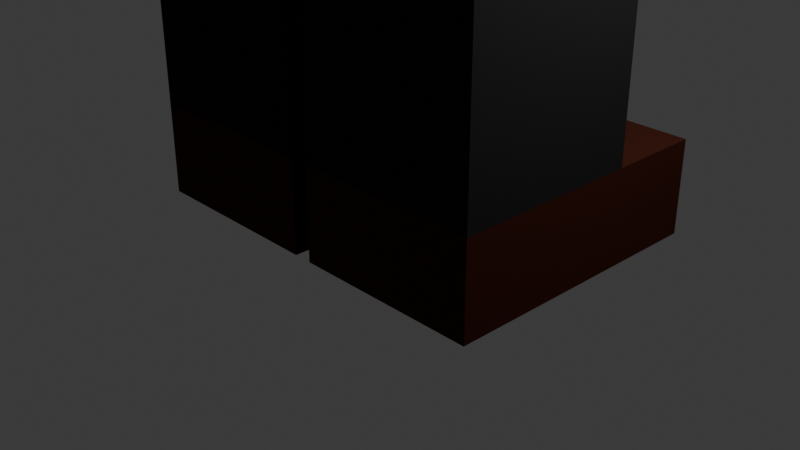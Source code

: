 # Source: Character_Jump.blend  (saved by Blender 4.1.23; exported with 4.5.12 LTS)
import bpy
from mathutils import Matrix  # noqa: F401  (used for matrix-valued properties, if any)

bpy.ops.wm.read_factory_settings(use_empty=True)
scene = bpy.context.scene
scene.name = 'Scene'

# ---- collections
col_collection = bpy.data.collections.new('Collection'); scene.collection.children.link(col_collection)

# ---- materials (node trees are filled in below, after node groups)
mat_t_shirt = bpy.data.materials.new('T-Shirt')
mat_t_shirt.alpha_threshold = 0.0
mat_t_shirt.use_transparent_shadow = False
mat_t_shirt.roughness = 0.5
mat_t_shirt.line_color = (0.0, 0.0, 0.0, 1.0)
mat_skin = bpy.data.materials.new('Skin')
mat_skin.use_transparent_shadow = False
mat_pants_001 = bpy.data.materials.new('Pants.001')
mat_pants_001.use_transparent_shadow = False
mat_hat = bpy.data.materials.new('Hat')
mat_hat.use_transparent_shadow = False
mat_pants = bpy.data.materials.new('Pants')
mat_pants.use_transparent_shadow = False
mat_shoes = bpy.data.materials.new('Shoes')
mat_shoes.use_transparent_shadow = False

# ---- material node trees
mat_t_shirt.use_nodes = True; mat_t_shirt.node_tree.nodes.clear()
_N = mat_t_shirt.node_tree.nodes; _L = mat_t_shirt.node_tree.links
n0 = _N.new('ShaderNodeOutputMaterial'); n0.name = 'Material Output'; n0.location = (300, 300)
n1 = _N.new('ShaderNodeBsdfPrincipled'); n1.name = 'Principled BSDF'; n1.location = (10, 300)
n1.inputs[0].default_value = (0.7991, 0.02416, 0.01938, 1.0)
n1.inputs[2].default_value = 1.0
n1.inputs[3].default_value = 1.0
_L.new(n1.outputs[0], n0.inputs[0])
n0.is_active_output = True
mat_skin.use_nodes = True; mat_skin.node_tree.nodes.clear()
_N = mat_skin.node_tree.nodes; _L = mat_skin.node_tree.links
n0 = _N.new('ShaderNodeBsdfPrincipled'); n0.name = 'Principled BSDF'; n0.location = (10, 300)
n0.inputs[0].default_value = (1.0, 0.6235, 0.3383, 1.0)
n1 = _N.new('ShaderNodeOutputMaterial'); n1.name = 'Material Output'; n1.location = (300, 300)
_L.new(n0.outputs[0], n1.inputs[0])
n1.is_active_output = True
mat_pants_001.use_nodes = True; mat_pants_001.node_tree.nodes.clear()
_N = mat_pants_001.node_tree.nodes; _L = mat_pants_001.node_tree.links
n0 = _N.new('ShaderNodeBsdfPrincipled'); n0.name = 'Principled BSDF'; n0.location = (10, 300)
n0.inputs[0].default_value = (0.01681, 0.01681, 0.01681, 1.0)
n0.inputs[2].default_value = 1.0
n0.inputs[3].default_value = 1.0
n1 = _N.new('ShaderNodeOutputMaterial'); n1.name = 'Material Output'; n1.location = (300, 300)
_L.new(n0.outputs[0], n1.inputs[0])
n1.is_active_output = True
mat_hat.use_nodes = True; mat_hat.node_tree.nodes.clear()
_N = mat_hat.node_tree.nodes; _L = mat_hat.node_tree.links
n0 = _N.new('ShaderNodeBsdfPrincipled'); n0.name = 'Principled BSDF'; n0.location = (10, 300)
n0.inputs[0].default_value = (0.7991, 0.02416, 0.01938, 1.0)
n0.inputs[1].default_value = 0.5
n0.inputs[3].default_value = 1.0
n1 = _N.new('ShaderNodeOutputMaterial'); n1.name = 'Material Output'; n1.location = (300, 300)
_L.new(n0.outputs[0], n1.inputs[0])
n1.is_active_output = True
mat_pants.use_nodes = True; mat_pants.node_tree.nodes.clear()
_N = mat_pants.node_tree.nodes; _L = mat_pants.node_tree.links
n0 = _N.new('ShaderNodeBsdfPrincipled'); n0.name = 'Principled BSDF'; n0.location = (10, 300)
n0.inputs[0].default_value = (0.01681, 0.01681, 0.01681, 1.0)
n0.inputs[2].default_value = 1.0
n0.inputs[3].default_value = 1.0
n1 = _N.new('ShaderNodeOutputMaterial'); n1.name = 'Material Output'; n1.location = (300, 300)
_L.new(n0.outputs[0], n1.inputs[0])
n1.is_active_output = True
mat_shoes.use_nodes = True; mat_shoes.node_tree.nodes.clear()
_N = mat_shoes.node_tree.nodes; _L = mat_shoes.node_tree.links
n0 = _N.new('ShaderNodeBsdfPrincipled'); n0.name = 'Principled BSDF'; n0.location = (10, 300)
n0.inputs[0].default_value = (0.05229, 0.01423, 0.00856, 1.0)
n0.inputs[1].default_value = 0.25
n0.inputs[3].default_value = 1.0
n1 = _N.new('ShaderNodeOutputMaterial'); n1.name = 'Material Output'; n1.location = (300, 300)
_L.new(n0.outputs[0], n1.inputs[0])
n1.is_active_output = True

# ---- world
world_world = bpy.data.worlds.new('World'); scene.world = world_world
world_world.use_nodes = True; world_world.node_tree.nodes.clear()
_N = world_world.node_tree.nodes; _L = world_world.node_tree.links
n0 = _N.new('ShaderNodeOutputWorld'); n0.name = 'World Output'; n0.location = (300, 300)
n1 = _N.new('ShaderNodeBackground'); n1.name = 'Background'; n1.location = (10, 300)
n1.inputs[0].default_value = (0.05088, 0.05088, 0.05088, 1.0)
_L.new(n1.outputs[0], n0.inputs[0])
n0.is_active_output = True
world_world.color = (0.05088, 0.05088, 0.05088)
world_world.use_sun_shadow = False
world_world.sun_shadow_jitter_overblur = 0.0

# ---- cameras
cam_camera = bpy.data.cameras.new('Camera')
cam_camera.clip_end = 100.0
cam_camera.ortho_scale = 7.314

# ---- lights
light_light = bpy.data.lights.new('Light', 'POINT')
light_light.transmission_factor = 0.0
light_light.energy = 1000.0
light_light.shadow_soft_size = 0.1
light_light.shadow_maximum_resolution = 0.006
light_light.use_absolute_resolution = True

# ---- meshes
me_cube_003 = bpy.data.meshes.new('Cube.003')
me_cube_003.from_pydata([(-1.0, -1.0, -1.0), (-1.0, -1.0, 1.0), (-1.0, 1.0, -1.0), (-1.0, 1.0, 1.0), (0.0, 1.0, -1.0), (0.0, 1.0, 1.0), (0.0, -1.0, -1.0), (0.0, -1.0, 1.0), (0.0, -1.0, -10.6), (-1.0, -1.0, 1.0), (-1.0, -1.0, 2.6), (-1.0, 1.0, 1.0), (-1.0, 1.0, 2.6), (0.0, 1.0, 1.0), (0.0, 1.0, 2.6), (0.0, -1.0, 1.0), (0.0, -1.0, 2.6), (-1.11, -1.3, 2.6), (-1.11, -1.3, 5.8), (-1.11, 1.3, 2.6), (-1.11, 1.3, 5.8), (0.0, 1.3, 2.6), (0.0, 1.3, 5.8), (0.0, -1.3, 2.6), (0.0, -1.3, 5.8), (-0.75, -1.25, 5.8), (-0.75, -1.25, 8.2), (-0.75, 1.75, 5.8), (-0.75, 1.75, 8.2), (0.0, 1.75, 5.8), (0.0, 1.75, 8.2), (0.0, -1.25, 5.8), (0.0, -1.25, 8.2), (-6.45, -0.9, 5.92), (-5.55, -0.9, 5.92), (-6.45, 0.9, 5.92), (-5.55, 0.9, 5.92), (-6.45, -0.9, 4.48), (-5.55, -0.9, 4.48), (-6.45, 0.9, 4.48), (-5.55, 0.9, 4.48), (-3.375, -0.75, 5.8), (-1.125, -0.75, 5.8), (-3.375, 0.75, 5.8), (-1.125, 0.75, 5.8), (-3.375, -0.75, 4.6), (-1.125, -0.75, 4.6), (-3.375, 0.75, 4.6), (-1.125, 0.75, 4.6), (-5.625, -0.75, 5.8), (-3.375, -0.75, 5.8), (-5.625, 0.75, 5.8), (-3.375, 0.75, 5.8), (-5.625, -0.75, 4.6), (-3.375, -0.75, 4.6), (-5.625, 0.75, 4.6), (-3.375, 0.75, 4.6), (1.0, -1.0, -1.0), (1.0, -1.0, 1.0), (1.0, 1.0, -1.0), (1.0, 1.0, 1.0), (0.0, 1.0, -1.0), (0.0, 1.0, 1.0), (0.0, -1.0, -1.0), (0.0, -1.0, 1.0), (0.0, -1.0, -10.6), (1.0, -1.0, 1.0), (1.0, -1.0, 2.6), (1.0, 1.0, 1.0), (1.0, 1.0, 2.6), (0.0, 1.0, 1.0), (0.0, 1.0, 2.6), (0.0, -1.0, 1.0), (0.0, -1.0, 2.6), (1.11, -1.3, 2.6), (1.11, -1.3, 5.8), (1.11, 1.3, 2.6), (1.11, 1.3, 5.8), (0.0, 1.3, 2.6), (0.0, 1.3, 5.8), (0.0, -1.3, 2.6), (0.0, -1.3, 5.8), (0.75, -1.25, 5.8), (0.75, -1.25, 8.2), (0.75, 1.75, 5.8), (0.75, 1.75, 8.2), (0.0, 1.75, 5.8), (0.0, 1.75, 8.2), (0.0, -1.25, 5.8), (0.0, -1.25, 8.2), (6.45, -0.9, 5.92), (5.55, -0.9, 5.92), (6.45, 0.9, 5.92), (5.55, 0.9, 5.92), (6.45, -0.9, 4.48), (5.55, -0.9, 4.48), (6.45, 0.9, 4.48), (5.55, 0.9, 4.48), (3.375, -0.75, 5.8), (1.125, -0.75, 5.8), (3.375, 0.75, 5.8), (1.125, 0.75, 5.8), (3.375, -0.75, 4.6), (1.125, -0.75, 4.6), (3.375, 0.75, 4.6), (1.125, 0.75, 4.6), (5.625, -0.75, 5.8), (3.375, -0.75, 5.8), (5.625, 0.75, 5.8), (3.375, 0.75, 5.8), (5.625, -0.75, 4.6), (3.375, -0.75, 4.6), (5.625, 0.75, 4.6), (3.375, 0.75, 4.6)], [], [(0, 1, 3, 2), (6, 7, 1, 0), (5, 3, 1, 7), (2, 4, 6, 0), (2, 3, 5, 4), (9, 10, 12, 11), (15, 16, 10, 9), (14, 12, 10, 16), (11, 13, 15, 9), (11, 12, 14, 13), (17, 18, 20, 19), (23, 24, 18, 17), (22, 20, 18, 24), (19, 21, 23, 17), (19, 20, 22, 21), (25, 26, 28, 27), (31, 32, 26, 25), (30, 28, 26, 32), (27, 29, 31, 25), (27, 28, 30, 29), (33, 34, 36, 35), (35, 36, 40, 39), (39, 40, 38, 37), (37, 38, 34, 33), (35, 39, 37, 33), (40, 36, 34, 38), (41, 42, 44, 43), (43, 44, 48, 47), (47, 48, 46, 45), (45, 46, 42, 41), (43, 47, 45, 41), (48, 44, 42, 46), (49, 50, 52, 51), (51, 52, 56, 55), (55, 56, 54, 53), (53, 54, 50, 49), (51, 55, 53, 49), (56, 52, 50, 54), (57, 59, 60, 58), (63, 57, 58, 64), (62, 64, 58, 60), (59, 57, 63, 61), (59, 61, 62, 60), (66, 68, 69, 67), (72, 66, 67, 73), (71, 73, 67, 69), (68, 66, 72, 70), (68, 70, 71, 69), (74, 76, 77, 75), (80, 74, 75, 81), (79, 81, 75, 77), (76, 74, 80, 78), (76, 78, 79, 77), (82, 84, 85, 83), (88, 82, 83, 89), (87, 89, 83, 85), (84, 82, 88, 86), (84, 86, 87, 85), (90, 92, 93, 91), (92, 96, 97, 93), (96, 94, 95, 97), (94, 90, 91, 95), (92, 90, 94, 96), (97, 95, 91, 93), (98, 100, 101, 99), (100, 104, 105, 101), (104, 102, 103, 105), (102, 98, 99, 103), (100, 98, 102, 104), (105, 103, 99, 101), (106, 108, 109, 107), (108, 112, 113, 109), (112, 110, 111, 113), (110, 106, 107, 111), (108, 106, 110, 112), (113, 111, 107, 109)])
me_cube_003.polygons.foreach_set('material_index', [2, 2, 0, 2, 2, 0, 0, 0, 0, 0, 0, 0, 0, 0, 0, 1, 1, 1, 1, 1, 1, 1, 1, 1, 1, 1, 0, 0, 0, 0, 0, 0, 1, 1, 1, 1, 1, 0, 2, 2, 0, 2, 2, 0, 0, 0, 0, 0, 0, 0, 0, 0, 0, 1, 1, 1, 1, 1, 1, 1, 1, 1, 1, 1, 0, 0, 0, 0, 0, 0, 1, 1, 1, 1, 1, 0])
_uv = me_cube_003.uv_layers.new(name='UVMap')
_uv.uv.foreach_set('vector', [0.375, 0.0, 0.625, 0.0, 0.625, 0.25, 0.375, 0.25, 0.375, 0.875, 0.625, 0.875, 0.625, 1.0, 0.375, 1.0, 0.75, 0.5, 0.875, 0.5, 0.875, 0.75, 0.75, 0.75, 0.125, 0.5, 0.25, 0.5, 0.25, 0.75, 0.125, 0.75, 0.375, 0.25, 0.625, 0.25, 0.625, 0.375, 0.375, 0.375, 0.375, 0.0, 0.625, 0.0, 0.625, 0.25, 0.375, 0.25, 0.375, 0.875, 0.625, 0.875, 0.625, 1.0, 0.375, 1.0, 0.75, 0.5, 0.875, 0.5, 0.875, 0.75, 0.75, 0.75, 0.125, 0.5, 0.25, 0.5, 0.25, 0.75, 0.125, 0.75, 0.375, 0.25, 0.625, 0.25, 0.625, 0.375, 0.375, 0.375, 0.375, 0.0, 0.625, 0.0, 0.625, 0.25, 0.375, 0.25, 0.375, 0.875, 0.625, 0.875, 0.625, 1.0, 0.375, 1.0, 0.75, 0.5, 0.875, 0.5, 0.875, 0.75, 0.75, 0.75, 0.125, 0.5, 0.25, 0.5, 0.25, 0.75, 0.125, 0.75, 0.375, 0.25, 0.625, 0.25, 0.625, 0.375, 0.375, 0.375, 0.375, 0.0, 0.625, 0.0, 0.625, 0.25, 0.375, 0.25, 0.375, 0.875, 0.625, 0.875, 0.625, 1.0, 0.375, 1.0, 0.75, 0.5, 0.875, 0.5, 0.875, 0.75, 0.75, 0.75, 0.125, 0.5, 0.25, 0.5, 0.25, 0.75, 0.125, 0.75, 0.375, 0.25, 0.625, 0.25, 0.625, 0.375, 0.375, 0.375, 0.375, 0.0, 0.625, 0.0, 0.625, 0.25, 0.375, 0.25, 0.375, 0.25, 0.625, 0.25, 0.625, 0.5, 0.375, 0.5, 0.375, 0.5, 0.625, 0.5, 0.625, 0.75, 0.375, 0.75, 0.375, 0.75, 0.625, 0.75, 0.625, 1.0, 0.375, 1.0, 0.125, 0.5, 0.375, 0.5, 0.375, 0.75, 0.125, 0.75, 0.625, 0.5, 0.875, 0.5, 0.875, 0.75, 0.625, 0.75, 0.375, 0.0, 0.625, 0.0, 0.625, 0.25, 0.375, 0.25, 0.375, 0.25, 0.625, 0.25, 0.625, 0.5, 0.375, 0.5, 0.375, 0.5, 0.625, 0.5, 0.625, 0.75, 0.375, 0.75, 0.375, 0.75, 0.625, 0.75, 0.625, 1.0, 0.375, 1.0, 0.125, 0.5, 0.375, 0.5, 0.375, 0.75, 0.125, 0.75, 0.625, 0.5, 0.875, 0.5, 0.875, 0.75, 0.625, 0.75, 0.375, 0.0, 0.625, 0.0, 0.625, 0.25, 0.375, 0.25, 0.375, 0.25, 0.625, 0.25, 0.625, 0.5, 0.375, 0.5, 0.375, 0.5, 0.625, 0.5, 0.625, 0.75, 0.375, 0.75, 0.375, 0.75, 0.625, 0.75, 0.625, 1.0, 0.375, 1.0, 0.125, 0.5, 0.375, 0.5, 0.375, 0.75, 0.125, 0.75, 0.625, 0.5, 0.875, 0.5, 0.875, 0.75, 0.625, 0.75, 0.375, 0.0, 0.375, 0.25, 0.625, 0.25, 0.625, 0.0, 0.375, 0.875, 0.375, 1.0, 0.625, 1.0, 0.625, 0.875, 0.75, 0.5, 0.75, 0.75, 0.875, 0.75, 0.875, 0.5, 0.125, 0.5, 0.125, 0.75, 0.25, 0.75, 0.25, 0.5, 0.375, 0.25, 0.375, 0.375, 0.625, 0.375, 0.625, 0.25, 0.375, 0.0, 0.375, 0.25, 0.625, 0.25, 0.625, 0.0, 0.375, 0.875, 0.375, 1.0, 0.625, 1.0, 0.625, 0.875, 0.75, 0.5, 0.75, 0.75, 0.875, 0.75, 0.875, 0.5, 0.125, 0.5, 0.125, 0.75, 0.25, 0.75, 0.25, 0.5, 0.375, 0.25, 0.375, 0.375, 0.625, 0.375, 0.625, 0.25, 0.375, 0.0, 0.375, 0.25, 0.625, 0.25, 0.625, 0.0, 0.375, 0.875, 0.375, 1.0, 0.625, 1.0, 0.625, 0.875, 0.75, 0.5, 0.75, 0.75, 0.875, 0.75, 0.875, 0.5, 0.125, 0.5, 0.125, 0.75, 0.25, 0.75, 0.25, 0.5, 0.375, 0.25, 0.375, 0.375, 0.625, 0.375, 0.625, 0.25, 0.375, 0.0, 0.375, 0.25, 0.625, 0.25, 0.625, 0.0, 0.375, 0.875, 0.375, 1.0, 0.625, 1.0, 0.625, 0.875, 0.75, 0.5, 0.75, 0.75, 0.875, 0.75, 0.875, 0.5, 0.125, 0.5, 0.125, 0.75, 0.25, 0.75, 0.25, 0.5, 0.375, 0.25, 0.375, 0.375, 0.625, 0.375, 0.625, 0.25, 0.375, 0.0, 0.375, 0.25, 0.625, 0.25, 0.625, 0.0, 0.375, 0.25, 0.375, 0.5, 0.625, 0.5, 0.625, 0.25, 0.375, 0.5, 0.375, 0.75, 0.625, 0.75, 0.625, 0.5, 0.375, 0.75, 0.375, 1.0, 0.625, 1.0, 0.625, 0.75, 0.125, 0.5, 0.125, 0.75, 0.375, 0.75, 0.375, 0.5, 0.625, 0.5, 0.625, 0.75, 0.875, 0.75, 0.875, 0.5, 0.375, 0.0, 0.375, 0.25, 0.625, 0.25, 0.625, 0.0, 0.375, 0.25, 0.375, 0.5, 0.625, 0.5, 0.625, 0.25, 0.375, 0.5, 0.375, 0.75, 0.625, 0.75, 0.625, 0.5, 0.375, 0.75, 0.375, 1.0, 0.625, 1.0, 0.625, 0.75, 0.125, 0.5, 0.125, 0.75, 0.375, 0.75, 0.375, 0.5, 0.625, 0.5, 0.625, 0.75, 0.875, 0.75, 0.875, 0.5, 0.375, 0.0, 0.375, 0.25, 0.625, 0.25, 0.625, 0.0, 0.375, 0.25, 0.375, 0.5, 0.625, 0.5, 0.625, 0.25, 0.375, 0.5, 0.375, 0.75, 0.625, 0.75, 0.625, 0.5, 0.375, 0.75, 0.375, 1.0, 0.625, 1.0, 0.625, 0.75, 0.125, 0.5, 0.125, 0.75, 0.375, 0.75, 0.375, 0.5, 0.625, 0.5, 0.625, 0.75, 0.875, 0.75, 0.875, 0.5])
me_cube_003.materials.append(mat_t_shirt)
me_cube_003.materials.append(mat_skin)
me_cube_003.materials.append(mat_pants_001)
me_cube_003.update()
me_cube_010 = bpy.data.meshes.new('Cube.010')
me_cube_010.from_pydata([(-1.0, 2.131, -6.879), (-1.0, 2.131, -4.879), (-1.0, 4.131, -6.879), (-1.0, 4.131, -4.879), (-1.0, -2.792, -6.879), (-1.0, -2.792, 8.121), (-1.0, 2.131, -6.879), (-1.0, 2.131, 8.121), (4.363e-08, 4.131, -6.879), (4.363e-08, 4.131, -4.879), (4.363e-08, 2.131, -6.879), (4.363e-08, 2.131, -4.879), (4.363e-08, 2.131, -6.879), (4.363e-08, 2.131, 8.121), (4.363e-08, -2.792, -6.879), (4.363e-08, -2.792, 8.121), (1.0, 2.131, -6.879), (1.0, 2.131, -4.879), (1.0, 4.131, -6.879), (1.0, 4.131, -4.879), (1.0, -2.792, -6.879), (1.0, -2.792, 8.121), (1.0, 2.131, -6.879), (1.0, 2.131, 8.121)], [], [(0, 1, 3, 2), (10, 11, 1, 0), (9, 3, 1, 11), (4, 5, 7, 6), (14, 15, 5, 4), (13, 7, 5, 15), (2, 8, 10, 0), (2, 3, 9, 8), (6, 12, 14, 4), (6, 7, 13, 12), (16, 18, 19, 17), (10, 16, 17, 11), (9, 11, 17, 19), (20, 22, 23, 21), (14, 20, 21, 15), (13, 15, 21, 23), (18, 16, 10, 8), (18, 8, 9, 19), (22, 20, 14, 12), (22, 12, 13, 23)])
_uv = me_cube_010.uv_layers.new(name='UVMap')
_uv.uv.foreach_set('vector', [0.375, 0.0, 0.625, 0.0, 0.625, 0.25, 0.375, 0.25, 0.375, 0.875, 0.625, 0.875, 0.625, 1.0, 0.375, 1.0, 0.75, 0.5, 0.875, 0.5, 0.875, 0.75, 0.75, 0.75, 0.375, 0.0, 0.625, 0.0, 0.625, 0.25, 0.375, 0.25, 0.375, 0.875, 0.625, 0.875, 0.625, 1.0, 0.375, 1.0, 0.75, 0.5, 0.875, 0.5, 0.875, 0.75, 0.75, 0.75, 0.125, 0.5, 0.25, 0.5, 0.25, 0.75, 0.125, 0.75, 0.375, 0.25, 0.625, 0.25, 0.625, 0.375, 0.375, 0.375, 0.125, 0.5, 0.25, 0.5, 0.25, 0.75, 0.125, 0.75, 0.375, 0.25, 0.625, 0.25, 0.625, 0.375, 0.375, 0.375, 0.375, 0.0, 0.375, 0.25, 0.625, 0.25, 0.625, 0.0, 0.375, 0.875, 0.375, 1.0, 0.625, 1.0, 0.625, 0.875, 0.75, 0.5, 0.75, 0.75, 0.875, 0.75, 0.875, 0.5, 0.375, 0.0, 0.375, 0.25, 0.625, 0.25, 0.625, 0.0, 0.375, 0.875, 0.375, 1.0, 0.625, 1.0, 0.625, 0.875, 0.75, 0.5, 0.75, 0.75, 0.875, 0.75, 0.875, 0.5, 0.125, 0.5, 0.125, 0.75, 0.25, 0.75, 0.25, 0.5, 0.375, 0.25, 0.375, 0.375, 0.625, 0.375, 0.625, 0.25, 0.125, 0.5, 0.125, 0.75, 0.25, 0.75, 0.25, 0.5, 0.375, 0.25, 0.375, 0.375, 0.625, 0.375, 0.625, 0.25])
me_cube_010.materials.append(mat_hat)
me_cube_010.update()
me_cube = bpy.data.meshes.new('Cube')
me_cube.from_pydata([(-2.1, -0.8333, 0.0), (-2.1, -0.8333, 2.0), (-2.1, 1.167, 0.0), (-2.1, 1.167, 2.0), (-0.1, -0.8333, 0.0), (-0.1, -0.8333, 2.0), (-0.1, 1.167, 0.0), (-0.1, 1.167, 2.0), (-2.1, -0.8333, 13.0), (-0.1, -0.8333, 13.0), (-2.1, 0.5, 13.0), (-0.1, 0.5, 13.0), (-2.1, -0.8333, 2.0), (-0.1, -0.8333, 2.0), (-2.1, 0.5, 2.0), (-0.1, 0.5, 2.0), (-2.1, -0.8333, 24.0), (-0.1, -0.8333, 24.0), (-2.1, 0.5, 24.0), (-0.1, 0.5, 24.0), (-2.1, -0.8333, 13.0), (-0.1, -0.8333, 13.0), (-2.1, 0.5, 13.0), (-0.1, 0.5, 13.0), (2.1, -0.8333, 0.0), (2.1, -0.8333, 2.0), (2.1, 1.167, 0.0), (2.1, 1.167, 2.0), (0.1, -0.8333, 0.0), (0.1, -0.8333, 2.0), (0.1, 1.167, 0.0), (0.1, 1.167, 2.0), (2.1, -0.8333, 13.0), (0.1, -0.8333, 13.0), (2.1, 0.5, 13.0), (0.1, 0.5, 13.0), (2.1, -0.8333, 2.0), (0.1, -0.8333, 2.0), (2.1, 0.5, 2.0), (0.1, 0.5, 2.0), (2.1, -0.8333, 24.0), (0.1, -0.8333, 24.0), (2.1, 0.5, 24.0), (0.1, 0.5, 24.0), (2.1, -0.8333, 13.0), (0.1, -0.8333, 13.0), (2.1, 0.5, 13.0), (0.1, 0.5, 13.0)], [], [(0, 1, 3, 2), (2, 3, 7, 6), (6, 7, 5, 4), (4, 5, 1, 0), (2, 6, 4, 0), (7, 3, 1, 5), (8, 9, 11, 10), (10, 11, 15, 14), (14, 15, 13, 12), (12, 13, 9, 8), (10, 14, 12, 8), (15, 11, 9, 13), (16, 17, 19, 18), (18, 19, 23, 22), (22, 23, 21, 20), (20, 21, 17, 16), (18, 22, 20, 16), (23, 19, 17, 21), (24, 26, 27, 25), (26, 30, 31, 27), (30, 28, 29, 31), (28, 24, 25, 29), (26, 24, 28, 30), (31, 29, 25, 27), (32, 34, 35, 33), (34, 38, 39, 35), (38, 36, 37, 39), (36, 32, 33, 37), (34, 32, 36, 38), (39, 37, 33, 35), (40, 42, 43, 41), (42, 46, 47, 43), (46, 44, 45, 47), (44, 40, 41, 45), (42, 40, 44, 46), (47, 45, 41, 43)])
me_cube.polygons.foreach_set('material_index', [1, 1, 1, 1, 1, 1, 0, 0, 1, 0, 0, 0, 0, 0, 0, 0, 0, 0, 1, 1, 1, 1, 1, 1, 0, 0, 1, 0, 0, 0, 0, 0, 0, 0, 0, 0])
_uv = me_cube.uv_layers.new(name='UVMap')
_uv.uv.foreach_set('vector', [0.375, 0.0, 0.625, 0.0, 0.625, 0.25, 0.375, 0.25, 0.375, 0.25, 0.625, 0.25, 0.625, 0.5, 0.375, 0.5, 0.375, 0.5, 0.625, 0.5, 0.625, 0.75, 0.375, 0.75, 0.375, 0.75, 0.625, 0.75, 0.625, 1.0, 0.375, 1.0, 0.125, 0.5, 0.375, 0.5, 0.375, 0.75, 0.125, 0.75, 0.625, 0.5, 0.875, 0.5, 0.875, 0.75, 0.625, 0.75, 0.375, 0.0, 0.625, 0.0, 0.625, 0.25, 0.375, 0.25, 0.375, 0.25, 0.625, 0.25, 0.625, 0.5, 0.375, 0.5, 0.375, 0.5, 0.625, 0.5, 0.625, 0.75, 0.375, 0.75, 0.375, 0.75, 0.625, 0.75, 0.625, 1.0, 0.375, 1.0, 0.125, 0.5, 0.375, 0.5, 0.375, 0.75, 0.125, 0.75, 0.625, 0.5, 0.875, 0.5, 0.875, 0.75, 0.625, 0.75, 0.375, 0.0, 0.625, 0.0, 0.625, 0.25, 0.375, 0.25, 0.375, 0.25, 0.625, 0.25, 0.625, 0.5, 0.375, 0.5, 0.375, 0.5, 0.625, 0.5, 0.625, 0.75, 0.375, 0.75, 0.375, 0.75, 0.625, 0.75, 0.625, 1.0, 0.375, 1.0, 0.125, 0.5, 0.375, 0.5, 0.375, 0.75, 0.125, 0.75, 0.625, 0.5, 0.875, 0.5, 0.875, 0.75, 0.625, 0.75, 0.375, 0.0, 0.375, 0.25, 0.625, 0.25, 0.625, 0.0, 0.375, 0.25, 0.375, 0.5, 0.625, 0.5, 0.625, 0.25, 0.375, 0.5, 0.375, 0.75, 0.625, 0.75, 0.625, 0.5, 0.375, 0.75, 0.375, 1.0, 0.625, 1.0, 0.625, 0.75, 0.125, 0.5, 0.125, 0.75, 0.375, 0.75, 0.375, 0.5, 0.625, 0.5, 0.625, 0.75, 0.875, 0.75, 0.875, 0.5, 0.375, 0.0, 0.375, 0.25, 0.625, 0.25, 0.625, 0.0, 0.375, 0.25, 0.375, 0.5, 0.625, 0.5, 0.625, 0.25, 0.375, 0.5, 0.375, 0.75, 0.625, 0.75, 0.625, 0.5, 0.375, 0.75, 0.375, 1.0, 0.625, 1.0, 0.625, 0.75, 0.125, 0.5, 0.125, 0.75, 0.375, 0.75, 0.375, 0.5, 0.625, 0.5, 0.625, 0.75, 0.875, 0.75, 0.875, 0.5, 0.375, 0.0, 0.375, 0.25, 0.625, 0.25, 0.625, 0.0, 0.375, 0.25, 0.375, 0.5, 0.625, 0.5, 0.625, 0.25, 0.375, 0.5, 0.375, 0.75, 0.625, 0.75, 0.625, 0.5, 0.375, 0.75, 0.375, 1.0, 0.625, 1.0, 0.625, 0.75, 0.125, 0.5, 0.125, 0.75, 0.375, 0.75, 0.375, 0.5, 0.625, 0.5, 0.625, 0.75, 0.875, 0.75, 0.875, 0.5])
me_cube.materials.append(mat_pants)
me_cube.materials.append(mat_shoes)
me_cube.update()
arm_armature = bpy.data.armatures.new('Armature')  # bones are not reproduced

# ---- objects
ob_light = bpy.data.objects.new('Light', light_light)
ob_camera = bpy.data.objects.new('Camera', cam_camera)
ob_character = bpy.data.objects.new('Character', me_cube_003)
ob_hat = bpy.data.objects.new('Hat', me_cube_010)
ob_leg = bpy.data.objects.new('Leg', me_cube)
ob_armature = bpy.data.objects.new('Armature', arm_armature)

# ---- transforms, parenting, visibility, modifiers, constraints
ob_light.location = (4.076, 1.005, 5.904)
ob_light.rotation_euler = (0.6503, 0.05522, 1.866)
ob_light.lock_rotations_4d = False
ob_light.empty_display_type = 'ARROWS'
ob_light.color = (0.0, 0.0, 0.0, 0.0)
ob_light.lineart.crease_threshold = 0.0
ob_camera.location = (7.359, -6.926, 4.958)
ob_camera.rotation_euler = (1.109, 0.0, 0.8149)
ob_camera.lock_rotations_4d = False
ob_camera.empty_display_type = 'ARROWS'
ob_camera.color = (0.0, 0.0, 0.0, 0.0)
ob_camera.display_type = 'WIRE'
ob_camera.lineart.crease_threshold = 0.0
ob_character.parent = ob_armature
ob_character.matrix_parent_inverse = Matrix(((1.0, -0.0, 0.0, -0.0), (-0.0, 1.0, -0.0, 0.0), (0.0, -0.0, 1.0, -12.25), (-0.0, 0.0, -0.0, 1.0)))
ob_character.location = (0.0, -0.25, 13.25)
ob_character.scale = (2.0, 1.0, 1.25)
_vg = ob_character.vertex_groups.new(name='Bone')
for _i, _w in zip([0, 1, 2, 3, 4, 5, 6, 7, 57, 58, 59, 60, 61, 62, 63, 64], [0.07313, 0.2036, 0.07848, 0.7033, 0.3372, 0.9069, 0.323, 0.4767, 0.07313, 0.2036, 0.07848, 0.7033, 0.3372, 0.9069, 0.323, 0.4767]): _vg.add([_i], _w, 'REPLACE')
_vg = ob_character.vertex_groups.new(name='Bone.001')
_vg.add([9, 10, 11, 12, 13, 14, 15, 16, 66, 67, 68, 69, 70, 71, 72, 73], 1.0, 'REPLACE')
_vg = ob_character.vertex_groups.new(name='Bone.002')
for _i, _w in zip([17, 18, 19, 20, 21, 22, 23, 24, 74, 75, 76, 77, 78, 79, 80, 81], [0.8703, 0.09776, 0.8664, 0.07665, 0.9484, 0.3151, 0.9163, 0.3188, 0.8703, 0.09776, 0.8664, 0.07665, 0.9484, 0.3151, 0.9163, 0.3188]): _vg.add([_i], _w, 'REPLACE')
_vg = ob_character.vertex_groups.new(name='Bone.003')
for _i, _w in zip([17, 18, 19, 20, 21, 22, 23, 24, 42, 44, 46, 48], [0.1297, 0.9022, 0.1336, 0.9234, 0.05164, 0.6849, 0.08374, 0.6812, 0.08571, 0.05184, 0.4499, 0.4638]): _vg.add([_i], _w, 'REPLACE')
_vg = ob_character.vertex_groups.new(name='Bone.005')
for _i, _w in zip([41, 42, 43, 44, 45, 46, 47, 48, 50, 52, 54, 56], [0.5071, 0.8969, 0.5055, 0.9382, 0.5014, 0.5402, 0.5006, 0.5298, 0.4901, 0.4949, 0.4909, 0.494]): _vg.add([_i], _w, 'REPLACE')
_vg = ob_character.vertex_groups.new(name='Bone.008')
for _i, _w in zip([41, 43, 45, 47, 49, 50, 51, 52, 53, 54, 55, 56], [0.4907, 0.4935, 0.4904, 0.4952, 0.9827, 0.5099, 0.988, 0.5051, 0.983, 0.5091, 0.9902, 0.506]): _vg.add([_i], _w, 'REPLACE')
_vg = ob_character.vertex_groups.new(name='Bone.009')
_vg.add([33, 34, 35, 36, 37, 38, 39, 40], 1.0, 'REPLACE')
_vg = ob_character.vertex_groups.new(name='Bone.004')
for _i, _w in zip([74, 75, 76, 77, 78, 79, 80, 81, 99, 101, 103, 105], [0.1297, 0.9022, 0.1336, 0.9234, 0.05164, 0.6849, 0.08374, 0.6812, 0.08571, 0.05184, 0.4499, 0.4638]): _vg.add([_i], _w, 'REPLACE')
_vg = ob_character.vertex_groups.new(name='Bone.006')
for _i, _w in zip([98, 99, 100, 101, 102, 103, 104, 105, 107, 109, 111, 113], [0.5071, 0.8969, 0.5055, 0.9382, 0.5014, 0.5402, 0.5006, 0.5298, 0.4901, 0.4949, 0.4909, 0.494]): _vg.add([_i], _w, 'REPLACE')
_vg = ob_character.vertex_groups.new(name='Bone.007')
for _i, _w in zip([98, 100, 102, 104, 106, 107, 108, 109, 110, 111, 112, 113], [0.4907, 0.4935, 0.4904, 0.4952, 0.9827, 0.5099, 0.988, 0.5051, 0.983, 0.5091, 0.9902, 0.506]): _vg.add([_i], _w, 'REPLACE')
_vg = ob_character.vertex_groups.new(name='Bone.010')
_vg.add([90, 91, 92, 93, 94, 95, 96, 97], 1.0, 'REPLACE')
_vg = ob_character.vertex_groups.new(name='Bone.012')
for _i, _w in zip([25, 26, 27, 28, 29, 30, 31, 32, 82, 83, 84, 85, 86, 87, 88, 89], [0.8838, 0.501, 0.6777, 0.1278, 0.8066, 0.09825, 0.9022, 0.5003, 0.8838, 0.501, 0.6777, 0.1278, 0.8066, 0.09825, 0.9022, 0.5003]): _vg.add([_i], _w, 'REPLACE')
_vg = ob_character.vertex_groups.new(name='Bone.019')
for _i, _w in zip([25, 26, 27, 28, 29, 30, 31, 32, 82, 83, 84, 85, 86, 87, 88, 89], [0.1162, 0.499, 0.3223, 0.8722, 0.1934, 0.9018, 0.09783, 0.4997, 0.1162, 0.499, 0.3223, 0.8722, 0.1934, 0.9018, 0.09783, 0.4997]): _vg.add([_i], _w, 'REPLACE')
_vg = ob_character.vertex_groups.new(name='Bone.011')
for _i, _w in zip([0, 2, 4, 6, 7, 57, 58, 59, 60, 61, 62, 63, 64], [0.04429, 0.01475, 0.3186, 0.3024, 0.1006, 0.8481, 0.4609, 0.8825, 0.2196, 0.3436, 0.05493, 0.3665, 0.2963]): _vg.add([_i], _w, 'REPLACE')
_vg = ob_character.vertex_groups.new(name='Bone.013')
for _i, _w in zip([57, 58, 60, 64], [0.01319, 0.3111, 0.0632, 0.1264]): _vg.add([_i], _w, 'REPLACE')
_vg = ob_character.vertex_groups.new(name='Bone.016')
for _i, _w in zip([8, 65], [0.25, 0.25]): _vg.add([_i], _w, 'REPLACE')
_vg = ob_character.vertex_groups.new(name='Bone.017')
for _i, _w in zip([8, 65], [0.25, 0.25]): _vg.add([_i], _w, 'REPLACE')
_vg = ob_character.vertex_groups.new(name='Bone.020')
for _i, _w in zip([0, 1, 2, 3, 4, 5, 6, 7, 57, 59, 61, 63, 64], [0.8481, 0.4609, 0.8825, 0.2196, 0.3436, 0.05493, 0.3665, 0.2963, 0.04429, 0.01475, 0.3186, 0.3024, 0.1006]): _vg.add([_i], _w, 'REPLACE')
_vg = ob_character.vertex_groups.new(name='Bone.023')
for _i, _w in zip([0, 1, 3, 7], [0.01319, 0.3111, 0.0632, 0.1264]): _vg.add([_i], _w, 'REPLACE')
_vg = ob_character.vertex_groups.new(name='Bone.024')
for _i, _w in zip([8, 65], [0.25, 0.25]): _vg.add([_i], _w, 'REPLACE')
_vg = ob_character.vertex_groups.new(name='Bone.025')
for _i, _w in zip([8, 65], [0.25, 0.25]): _vg.add([_i], _w, 'REPLACE')
_m = ob_character.modifiers.new('Armature', 'ARMATURE')
_m.object = ob_armature
ob_hat.parent = ob_armature
ob_hat.matrix_parent_inverse = Matrix(((1.0, -0.0, 0.0, -0.0), (-0.0, 1.0, -0.0, 0.0), (0.0, -0.0, 1.0, -12.25), (-0.0, 0.0, -0.0, 1.0)))
ob_hat.location = (-6.98e-08, 0.2148, 22.94)
ob_hat.scale = (1.6, 0.65, 0.1)
_vg = ob_hat.vertex_groups.new(name='Bone')
_vg = ob_hat.vertex_groups.new(name='Bone.001')
_vg = ob_hat.vertex_groups.new(name='Bone.002')
_vg = ob_hat.vertex_groups.new(name='Bone.003')
_vg = ob_hat.vertex_groups.new(name='Bone.005')
_vg = ob_hat.vertex_groups.new(name='Bone.008')
_vg = ob_hat.vertex_groups.new(name='Bone.009')
_vg = ob_hat.vertex_groups.new(name='Bone.004')
_vg = ob_hat.vertex_groups.new(name='Bone.006')
_vg = ob_hat.vertex_groups.new(name='Bone.007')
_vg = ob_hat.vertex_groups.new(name='Bone.010')
_vg = ob_hat.vertex_groups.new(name='Bone.012')
for _i, _w in zip([4, 5, 7, 13, 14, 15, 20, 21, 23], [0.1263, 0.3635, 0.0316, 0.007627, 0.08791, 0.4077, 0.1263, 0.3635, 0.0316]): _vg.add([_i], _w, 'REPLACE')
_vg = ob_hat.vertex_groups.new(name='Bone.019')
for _i, _w in zip([0, 1, 2, 3, 4, 5, 6, 7, 8, 9, 10, 11, 12, 13, 14, 15, 16, 17, 18, 19, 20, 21, 22, 23], [1.0, 1.0, 1.0, 1.0, 0.8737, 0.6365, 0.9786, 0.9592, 1.0, 1.0, 1.0, 1.0, 0.9994, 0.9712, 0.9121, 0.5923, 1.0, 1.0, 1.0, 1.0, 0.8737, 0.6365, 0.9786, 0.9592]): _vg.add([_i], _w, 'REPLACE')
_vg = ob_hat.vertex_groups.new(name='Bone.011')
_vg = ob_hat.vertex_groups.new(name='Bone.013')
_vg = ob_hat.vertex_groups.new(name='Bone.016')
_vg = ob_hat.vertex_groups.new(name='Bone.017')
_vg = ob_hat.vertex_groups.new(name='Bone.020')
_vg = ob_hat.vertex_groups.new(name='Bone.023')
_vg = ob_hat.vertex_groups.new(name='Bone.024')
_vg = ob_hat.vertex_groups.new(name='Bone.025')
_m = ob_hat.modifiers.new('Armature', 'ARMATURE')
_m.object = ob_armature
ob_leg.parent = ob_armature
ob_leg.matrix_parent_inverse = Matrix(((1.0, -0.0, 0.0, -0.0), (-0.0, 1.0, -0.0, 0.0), (0.0, -0.0, 1.0, -12.25), (-0.0, 0.0, -0.0, 1.0)))
ob_leg.location = (1.192e-07, 0.0, 0.0)
ob_leg.scale = (1.0, 1.5, 0.5)
_vg = ob_leg.vertex_groups.new(name='Bone')
_vg = ob_leg.vertex_groups.new(name='Bone.001')
_vg = ob_leg.vertex_groups.new(name='Bone.002')
_vg = ob_leg.vertex_groups.new(name='Bone.003')
_vg = ob_leg.vertex_groups.new(name='Bone.005')
_vg = ob_leg.vertex_groups.new(name='Bone.008')
_vg = ob_leg.vertex_groups.new(name='Bone.009')
_vg = ob_leg.vertex_groups.new(name='Bone.004')
_vg = ob_leg.vertex_groups.new(name='Bone.006')
_vg = ob_leg.vertex_groups.new(name='Bone.007')
_vg = ob_leg.vertex_groups.new(name='Bone.010')
_vg = ob_leg.vertex_groups.new(name='Bone.012')
_vg = ob_leg.vertex_groups.new(name='Bone.019')
_vg = ob_leg.vertex_groups.new(name='Bone.011')
for _i, _w in zip([40, 41, 42, 43, 45], [0.1571, 0.8462, 0.08259, 0.8639, 0.02171]): _vg.add([_i], _w, 'REPLACE')
_vg = ob_leg.vertex_groups.new(name='Bone.013')
for _i, _w in zip([32, 33, 34, 35, 40, 41, 42, 43, 44, 45, 46, 47], [0.08946, 0.07936, 0.4755, 0.4519, 0.8383, 0.149, 0.9089, 0.1249, 0.9185, 0.8599, 0.5332, 0.5203]): _vg.add([_i], _w, 'REPLACE')
_vg = ob_leg.vertex_groups.new(name='Bone.016')
for _i, _w in zip([24, 25, 28, 29, 30, 31, 32, 33, 34, 35, 36, 37, 38, 39, 44, 45, 46, 47], [0.4429, 0.1759, 0.5228, 0.7303, 0.02979, 0.05433, 0.9088, 0.9152, 0.5228, 0.535, 0.9767, 0.878, 0.8669, 0.2634, 0.07275, 0.1042, 0.4644, 0.4667]): _vg.add([_i], _w, 'REPLACE')
_vg = ob_leg.vertex_groups.new(name='Bone.017')
for _i, _w in zip([24, 25, 26, 27, 28, 29, 30, 31, 37, 38, 39], [0.5571, 0.8241, 0.976, 0.986, 0.4772, 0.2697, 0.9601, 0.9457, 0.1166, 0.1157, 0.7209]): _vg.add([_i], _w, 'REPLACE')
_vg = ob_leg.vertex_groups.new(name='Bone.020')
for _i, _w in zip([16, 17, 18, 19, 21], [0.1571, 0.8462, 0.08259, 0.8639, 0.02171]): _vg.add([_i], _w, 'REPLACE')
_vg = ob_leg.vertex_groups.new(name='Bone.023')
for _i, _w in zip([8, 9, 10, 11, 16, 17, 18, 19, 20, 21, 22, 23], [0.08946, 0.07936, 0.4755, 0.4519, 0.8383, 0.149, 0.9089, 0.1249, 0.9185, 0.8599, 0.5332, 0.5203]): _vg.add([_i], _w, 'REPLACE')
_vg = ob_leg.vertex_groups.new(name='Bone.024')
for _i, _w in zip([0, 1, 4, 5, 6, 7, 8, 9, 10, 11, 12, 13, 14, 15, 20, 21, 22, 23], [0.4429, 0.1759, 0.5228, 0.7303, 0.02979, 0.05433, 0.9088, 0.9152, 0.5228, 0.535, 0.9767, 0.878, 0.8669, 0.2634, 0.07275, 0.1042, 0.4644, 0.4667]): _vg.add([_i], _w, 'REPLACE')
_vg = ob_leg.vertex_groups.new(name='Bone.025')
for _i, _w in zip([0, 1, 2, 3, 4, 5, 6, 7, 13, 14, 15], [0.5571, 0.8241, 0.976, 0.986, 0.4772, 0.2697, 0.9601, 0.9457, 0.1166, 0.1157, 0.7209]): _vg.add([_i], _w, 'REPLACE')
_m = ob_leg.modifiers.new('Armature', 'ARMATURE')
_m.object = ob_armature
ob_armature.location = (0.0, 0.0, 12.25)

# ---- collection membership
col_collection.objects.link(ob_light)
col_collection.objects.link(ob_camera)
col_collection.objects.link(ob_character)
col_collection.objects.link(ob_hat)
col_collection.objects.link(ob_leg)
col_collection.objects.link(ob_armature)

# ---- scene / render settings (as saved in the file)
scene.camera = ob_camera
scene.frame_start = 1; scene.frame_end = 30; scene.frame_set(0)
scene.render.engine = 'BLENDER_EEVEE_NEXT'
scene.cycles.sampling_pattern = 'TABULATED_SOBOL'
scene.eevee.ray_tracing_options.trace_max_roughness = 0.0
bpy.context.view_layer.update()
